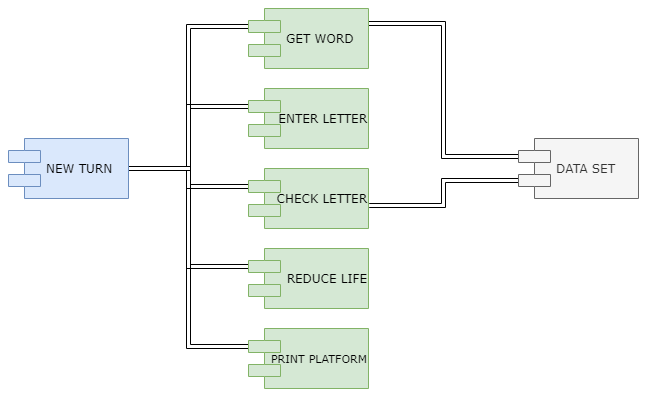

The diagram above was exported from draw.io. Its source (the exported page's mxGraphModel, read from the mxfile embedded in the PNG):
<mxGraphModel dx="782" dy="411" grid="1" gridSize="10" guides="1" tooltips="1" connect="1" arrows="1" fold="1" page="1" pageScale="1" pageWidth="1100" pageHeight="850" background="none" math="0" shadow="0">
  <root>
    <mxCell id="0" />
    <mxCell id="1" parent="0" />
    <mxCell id="1O3fYn9o_iV2AdRRSeoC-10" style="edgeStyle=orthogonalEdgeStyle;shape=link;rounded=0;orthogonalLoop=1;jettySize=auto;html=1;exitX=1;exitY=0.5;exitDx=0;exitDy=0;entryX=0;entryY=0.3;entryDx=0;entryDy=0;" edge="1" parent="1" source="39150e848f15840c-5" target="39150e848f15840c-7">
      <mxGeometry relative="1" as="geometry" />
    </mxCell>
    <mxCell id="1O3fYn9o_iV2AdRRSeoC-11" style="edgeStyle=orthogonalEdgeStyle;shape=link;rounded=0;orthogonalLoop=1;jettySize=auto;html=1;exitX=1;exitY=0.5;exitDx=0;exitDy=0;entryX=0;entryY=0.3;entryDx=0;entryDy=0;" edge="1" parent="1" source="39150e848f15840c-5" target="1O3fYn9o_iV2AdRRSeoC-7">
      <mxGeometry relative="1" as="geometry" />
    </mxCell>
    <mxCell id="1O3fYn9o_iV2AdRRSeoC-12" style="edgeStyle=orthogonalEdgeStyle;shape=link;rounded=0;orthogonalLoop=1;jettySize=auto;html=1;exitX=1;exitY=0.5;exitDx=0;exitDy=0;entryX=0;entryY=0.3;entryDx=0;entryDy=0;" edge="1" parent="1" source="39150e848f15840c-5" target="1O3fYn9o_iV2AdRRSeoC-2">
      <mxGeometry relative="1" as="geometry" />
    </mxCell>
    <mxCell id="1O3fYn9o_iV2AdRRSeoC-13" style="edgeStyle=orthogonalEdgeStyle;shape=link;rounded=0;orthogonalLoop=1;jettySize=auto;html=1;exitX=1;exitY=0.5;exitDx=0;exitDy=0;entryX=0;entryY=0.3;entryDx=0;entryDy=0;" edge="1" parent="1" source="39150e848f15840c-5" target="39150e848f15840c-10">
      <mxGeometry relative="1" as="geometry" />
    </mxCell>
    <mxCell id="1O3fYn9o_iV2AdRRSeoC-14" style="edgeStyle=orthogonalEdgeStyle;shape=link;rounded=0;orthogonalLoop=1;jettySize=auto;html=1;exitX=1;exitY=0.5;exitDx=0;exitDy=0;entryX=0;entryY=0.3;entryDx=0;entryDy=0;" edge="1" parent="1" source="39150e848f15840c-5" target="1O3fYn9o_iV2AdRRSeoC-5">
      <mxGeometry relative="1" as="geometry" />
    </mxCell>
    <mxCell id="39150e848f15840c-5" value="NEW TURN" style="shape=component;align=left;spacingLeft=36;rounded=0;shadow=0;comic=0;labelBackgroundColor=none;strokeWidth=1;fontFamily=Verdana;fontSize=12;html=1;fillColor=#dae8fc;strokeColor=#6c8ebf;" parent="1" vertex="1">
      <mxGeometry x="170" y="200" width="120" height="60" as="geometry" />
    </mxCell>
    <mxCell id="1O3fYn9o_iV2AdRRSeoC-15" style="edgeStyle=orthogonalEdgeStyle;shape=link;rounded=0;orthogonalLoop=1;jettySize=auto;html=1;exitX=1;exitY=0.25;exitDx=0;exitDy=0;entryX=0;entryY=0.3;entryDx=0;entryDy=0;" edge="1" parent="1" source="39150e848f15840c-7" target="1O3fYn9o_iV2AdRRSeoC-1">
      <mxGeometry relative="1" as="geometry" />
    </mxCell>
    <mxCell id="39150e848f15840c-7" value="GET WORD&amp;nbsp;" style="shape=component;align=left;spacingLeft=36;rounded=0;shadow=0;comic=0;labelBackgroundColor=none;strokeWidth=1;fontFamily=Verdana;fontSize=12;html=1;fillColor=#d5e8d4;strokeColor=#82b366;" parent="1" vertex="1">
      <mxGeometry x="410" y="70" width="120" height="60" as="geometry" />
    </mxCell>
    <mxCell id="39150e848f15840c-10" value="REDUCE LIFE" style="shape=component;align=right;spacingLeft=36;rounded=0;shadow=0;comic=0;labelBackgroundColor=none;strokeWidth=1;fontFamily=Verdana;fontSize=12;html=1;fillColor=#d5e8d4;strokeColor=#82b366;" parent="1" vertex="1">
      <mxGeometry x="410" y="310" width="120" height="60" as="geometry" />
    </mxCell>
    <mxCell id="1O3fYn9o_iV2AdRRSeoC-16" style="edgeStyle=orthogonalEdgeStyle;shape=link;rounded=0;orthogonalLoop=1;jettySize=auto;html=1;exitX=0;exitY=0.7;exitDx=0;exitDy=0;entryX=1.006;entryY=0.617;entryDx=0;entryDy=0;entryPerimeter=0;" edge="1" parent="1" source="1O3fYn9o_iV2AdRRSeoC-1" target="1O3fYn9o_iV2AdRRSeoC-2">
      <mxGeometry relative="1" as="geometry" />
    </mxCell>
    <mxCell id="1O3fYn9o_iV2AdRRSeoC-1" value="DATA SET" style="shape=component;align=left;spacingLeft=36;rounded=0;shadow=0;comic=0;labelBackgroundColor=none;strokeWidth=1;fontFamily=Verdana;fontSize=12;html=1;fillColor=#f5f5f5;strokeColor=#666666;fontColor=#333333;" vertex="1" parent="1">
      <mxGeometry x="680" y="200" width="120" height="60" as="geometry" />
    </mxCell>
    <mxCell id="1O3fYn9o_iV2AdRRSeoC-2" value="&lt;font style=&quot;font-size: 12px&quot;&gt;CHECK LETTER&lt;/font&gt;" style="shape=component;align=right;spacingLeft=36;rounded=0;shadow=0;comic=0;labelBackgroundColor=none;strokeWidth=1;fontFamily=Verdana;fontSize=12;html=1;fillColor=#d5e8d4;strokeColor=#82b366;" vertex="1" parent="1">
      <mxGeometry x="410" y="230" width="120" height="60" as="geometry" />
    </mxCell>
    <mxCell id="1O3fYn9o_iV2AdRRSeoC-5" value="&lt;font style=&quot;font-size: 11px&quot;&gt;PRINT PLATFORM&lt;/font&gt;" style="shape=component;align=right;spacingLeft=36;rounded=0;shadow=0;comic=0;labelBackgroundColor=none;strokeWidth=1;fontFamily=Verdana;fontSize=12;html=1;fillColor=#d5e8d4;strokeColor=#82b366;" vertex="1" parent="1">
      <mxGeometry x="410" y="390" width="120" height="60" as="geometry" />
    </mxCell>
    <mxCell id="1O3fYn9o_iV2AdRRSeoC-7" value="ENTER LETTER" style="shape=component;align=right;spacingLeft=36;rounded=0;shadow=0;comic=0;labelBackgroundColor=none;strokeWidth=1;fontFamily=Verdana;fontSize=12;html=1;fillColor=#d5e8d4;strokeColor=#82b366;" vertex="1" parent="1">
      <mxGeometry x="410" y="150" width="120" height="60" as="geometry" />
    </mxCell>
  </root>
</mxGraphModel>